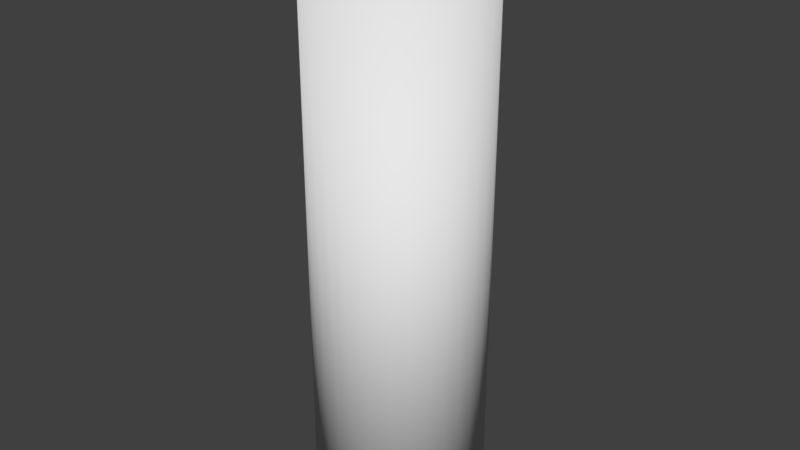 # Source: GrowButton.blend  (saved by Blender 2.77.0; exported with 4.5.12 LTS)
import bpy
from mathutils import Matrix  # noqa: F401  (used for matrix-valued properties, if any)

bpy.ops.wm.read_factory_settings(use_empty=True)
scene = bpy.context.scene
scene.name = 'Scene'

# ---- collections
col_collection_1 = bpy.data.collections.new('Collection 1'); scene.collection.children.link(col_collection_1)

# ---- world
world_world = bpy.data.worlds.new('World'); scene.world = world_world
world_world.color = (0.05088, 0.05088, 0.05088)
world_world.use_sun_shadow = False
world_world.sun_shadow_jitter_overblur = 0.0
world_world.cycles.sampling_method = 'MANUAL'

# ---- meshes
me_cylinder_001 = bpy.data.meshes.new('Cylinder.001')
me_cylinder_001.from_pydata([(0.01819, 0.6362, 5.784), (0.1428, 0.624, 5.784), (0.01819, 0.7046, 4.33), (0.01819, 0.7046, 5.744), (0.1561, 0.691, 4.33), (0.1561, 0.691, 5.744), (0.2887, 0.6508, 4.33), (0.2887, 0.6508, 5.744), (0.4109, 0.5855, 4.33), (0.4109, 0.5855, 5.744), (0.518, 0.4976, 4.33), (0.518, 0.4976, 5.744), (0.606, 0.3904, 4.33), (0.606, 0.3904, 5.744), (0.6713, 0.2682, 4.33), (0.6713, 0.2682, 5.744), (0.7115, 0.1356, 4.33), (0.7115, 0.1356, 5.744), (0.7251, -0.002295, 4.33), (0.7251, -0.002295, 5.744), (0.7115, -0.1402, 4.33), (0.7115, -0.1402, 5.744), (0.6713, -0.2728, 4.33), (0.6713, -0.2728, 5.744), (0.606, -0.395, 4.33), (0.606, -0.395, 5.744), (0.518, -0.5021, 4.33), (0.518, -0.5021, 5.744), (0.4109, -0.5901, 4.33), (0.4109, -0.5901, 5.744), (0.2887, -0.6554, 4.33), (0.2887, -0.6554, 5.744), (0.1561, -0.6956, 4.33), (0.1561, -0.6956, 5.744), (0.01819, -0.7092, 4.33), (0.01819, -0.7092, 5.744), (-0.1197, -0.6956, 4.33), (-0.1197, -0.6956, 5.744), (-0.2523, -0.6554, 4.33), (-0.2523, -0.6554, 5.744), (-0.3745, -0.5901, 4.33), (-0.3745, -0.5901, 5.744), (-0.4817, -0.5021, 4.33), (-0.4817, -0.5021, 5.744), (-0.5696, -0.395, 4.33), (-0.5696, -0.395, 5.744), (-0.6349, -0.2728, 4.33), (-0.6349, -0.2728, 5.744), (-0.6751, -0.1402, 4.33), (-0.6751, -0.1402, 5.744), (-0.6887, -0.002295, 4.33), (-0.6887, -0.002295, 5.744), (-0.6751, 0.1356, 4.33), (-0.6751, 0.1356, 5.744), (-0.6349, 0.2682, 4.33), (-0.6349, 0.2682, 5.744), (-0.5696, 0.3904, 4.33), (-0.5696, 0.3904, 5.744), (-0.4817, 0.4976, 4.33), (-0.4817, 0.4976, 5.744), (-0.3745, 0.5855, 4.33), (-0.3745, 0.5855, 5.744), (-0.2523, 0.6508, 4.33), (-0.2523, 0.6508, 5.744), (-0.1197, 0.691, 4.33), (-0.1197, 0.691, 5.744), (0.2625, 0.5876, 5.784), (0.3729, 0.5286, 5.784), (0.4697, 0.4492, 5.784), (0.5491, 0.3525, 5.784), (0.6081, 0.2421, 5.784), (0.6445, 0.1223, 5.784), (0.6567, -0.002295, 5.784), (0.6445, -0.1269, 5.784), (0.6081, -0.2467, 5.784), (0.5491, -0.357, 5.784), (0.4697, -0.4538, 5.784), (0.3729, -0.5332, 5.784), (0.2625, -0.5922, 5.784), (0.1428, -0.6286, 5.784), (0.01819, -0.6408, 5.784), (-0.1064, -0.6286, 5.784), (-0.2262, -0.5922, 5.784), (-0.3366, -0.5332, 5.784), (-0.4333, -0.4538, 5.784), (-0.5127, -0.357, 5.784), (-0.5717, -0.2467, 5.784), (-0.6081, -0.1269, 5.784), (-0.6203, -0.002295, 5.784), (-0.6081, 0.1223, 5.784), (-0.5717, 0.2421, 5.784), (-0.5127, 0.3525, 5.784), (-0.4333, 0.4492, 5.784), (-0.3366, 0.5286, 5.784), (-0.2262, 0.5876, 5.784), (-0.1064, 0.624, 5.784)], [], [(23, 21, 73, 74), (2, 3, 5, 4), (39, 37, 81, 82), (4, 5, 7, 6), (55, 53, 89, 90), (6, 7, 9, 8), (17, 15, 70, 71), (8, 9, 11, 10), (33, 31, 78, 79), (10, 11, 13, 12), (49, 47, 86, 87), (12, 13, 15, 14), (65, 63, 94, 95), (14, 15, 17, 16), (11, 9, 67, 68), (16, 17, 19, 18), (27, 25, 75, 76), (18, 19, 21, 20), (43, 41, 83, 84), (20, 21, 23, 22), (59, 57, 91, 92), (22, 23, 25, 24), (21, 19, 72, 73), (24, 25, 27, 26), (37, 35, 80, 81), (26, 27, 29, 28), (53, 51, 88, 89), (28, 29, 31, 30), (5, 3, 0, 1), (30, 31, 33, 32), (15, 13, 69, 70), (32, 33, 35, 34), (31, 29, 77, 78), (34, 35, 37, 36), (47, 45, 85, 86), (36, 37, 39, 38), (63, 61, 93, 94), (38, 39, 41, 40), (9, 7, 66, 67), (40, 41, 43, 42), (25, 23, 74, 75), (42, 43, 45, 44), (41, 39, 82, 83), (44, 45, 47, 46), (57, 55, 90, 91), (46, 47, 49, 48), (19, 17, 71, 72), (48, 49, 51, 50), (35, 33, 79, 80), (50, 51, 53, 52), (51, 49, 87, 88), (52, 53, 55, 54), (13, 11, 68, 69), (54, 55, 57, 56), (29, 27, 76, 77), (56, 57, 59, 58), (45, 43, 84, 85), (58, 59, 61, 60), (61, 59, 92, 93), (60, 61, 63, 62), (3, 65, 95, 0), (1, 0, 95, 94, 93, 92, 91, 90, 89, 88, 87, 86, 85, 84, 83, 82, 81, 80, 79, 78, 77, 76, 75, 74, 73, 72, 71, 70, 69, 68, 67, 66), (62, 63, 65, 64), (7, 5, 1, 66), (64, 65, 3, 2), (2, 4, 6, 8, 10, 12, 14, 16, 18, 20, 22, 24, 26, 28, 30, 32, 34, 36, 38, 40, 42, 44, 46, 48, 50, 52, 54, 56, 58, 60, 62, 64)])
me_cylinder_001.polygons.foreach_set('use_smooth', [True] * 66)
me_cylinder_001.use_remesh_preserve_volume = False
me_cylinder_001.use_remesh_preserve_attributes = False
me_cylinder_001.use_mirror_vertex_groups = False
me_cylinder_001.update()
me_cylinder = bpy.data.meshes.new('Cylinder')
me_cylinder.from_pydata([(0.0, 1.0, -1.0), (0.0, 1.0, 5.355), (0.1951, 0.9808, -1.0), (0.1951, 0.9808, 5.342), (0.3827, 0.9239, -1.0), (0.3827, 0.9239, 5.342), (0.5556, 0.8315, -1.0), (0.5556, 0.8315, 5.342), (0.7071, 0.7071, -1.0), (0.7071, 0.7071, 5.342), (0.8315, 0.5556, -1.0), (0.8315, 0.5556, 5.342), (0.9239, 0.3827, -1.0), (0.9239, 0.3827, 5.342), (0.9808, 0.1951, -1.0), (0.9808, 0.1951, 5.342), (1.0, 7.55e-08, -1.0), (1.0, 7.55e-08, 5.342), (0.9808, -0.1951, -1.0), (0.9808, -0.1951, 5.342), (0.9239, -0.3827, -1.0), (0.9239, -0.3827, 5.342), (0.8315, -0.5556, -1.0), (0.8315, -0.5556, 5.342), (0.7071, -0.7071, -1.0), (0.7071, -0.7071, 5.342), (0.5556, -0.8315, -1.0), (0.5556, -0.8315, 5.342), (0.3827, -0.9239, -1.0), (0.3827, -0.9239, 5.342), (0.1951, -0.9808, -1.0), (0.1951, -0.9808, 5.342), (-3.258e-07, -1.0, -1.0), (-3.258e-07, -1.0, 5.355), (-0.1951, -0.9808, -1.0), (-0.1951, -0.9808, 5.386), (-0.3827, -0.9239, -1.0), (-0.3827, -0.9239, 5.428), (-0.5556, -0.8315, -1.0), (-0.5556, -0.8315, 5.484), (-0.7071, -0.7071, -1.0), (-0.7071, -0.7071, 5.541), (-0.8315, -0.5556, -1.0), (-0.8315, -0.5556, 5.61), (-0.9239, -0.3827, -1.0), (-0.9239, -0.3827, 5.687), (-0.9808, -0.1951, -1.0), (-0.9808, -0.1951, 5.753), (-1.0, 9.656e-07, -1.0), (-1.0, 9.656e-07, 5.798), (-0.9808, 0.1951, -1.0), (-0.9808, 0.1951, 5.753), (-0.9239, 0.3827, -1.0), (-0.9239, 0.3827, 5.687), (-0.8315, 0.5556, -1.0), (-0.8315, 0.5556, 5.61), (-0.7071, 0.7071, -1.0), (-0.7071, 0.7071, 5.541), (-0.5556, 0.8315, -1.0), (-0.5556, 0.8315, 5.484), (-0.3827, 0.9239, -1.0), (-0.3827, 0.9239, 5.428), (-0.1951, 0.9808, -1.0), (-0.1951, 0.9808, 5.386), (0.149, 0.7493, 5.229), (2.803e-08, 0.7639, 5.229), (0.2923, 0.7058, 5.229), (0.4244, 0.6352, 5.229), (0.5402, 0.5402, 5.229), (0.6352, 0.4244, 5.229), (0.7058, 0.2923, 5.229), (0.7493, 0.149, 5.229), (0.7639, 1.25e-07, 5.229), (0.7493, -0.149, 5.229), (0.7058, -0.2923, 5.229), (0.6352, -0.4244, 5.229), (0.5402, -0.5402, 5.229), (0.4244, -0.6352, 5.229), (0.2923, -0.7058, 5.229), (0.149, -0.7493, 5.229), (-2.209e-07, -0.7639, 5.229), (-0.149, -0.7493, 5.229), (-0.2923, -0.7058, 5.229), (-0.4244, -0.6352, 5.229), (-0.5402, -0.5402, 5.229), (-0.6352, -0.4244, 5.229), (-0.7058, -0.2923, 5.229), (-0.7493, -0.149, 5.229), (-0.7639, 8.049e-07, 5.229), (-0.7493, 0.149, 5.229), (-0.7058, 0.2923, 5.229), (-0.6352, 0.4244, 5.229), (-0.5402, 0.5402, 5.229), (-0.4244, 0.6352, 5.229), (-0.2923, 0.7058, 5.229), (-0.149, 0.7493, 5.229)], [], [(0, 1, 3, 2), (2, 3, 5, 4), (4, 5, 7, 6), (6, 7, 9, 8), (8, 9, 11, 10), (10, 11, 13, 12), (12, 13, 15, 14), (14, 15, 17, 16), (16, 17, 19, 18), (18, 19, 21, 20), (20, 21, 23, 22), (22, 23, 25, 24), (24, 25, 27, 26), (26, 27, 29, 28), (28, 29, 31, 30), (30, 31, 33, 32), (32, 33, 35, 34), (34, 35, 37, 36), (36, 37, 39, 38), (38, 39, 41, 40), (40, 41, 43, 42), (42, 43, 45, 44), (44, 45, 47, 46), (46, 47, 49, 48), (48, 49, 51, 50), (50, 51, 53, 52), (52, 53, 55, 54), (54, 55, 57, 56), (56, 57, 59, 58), (58, 59, 61, 60), (9, 7, 67, 68), (60, 61, 63, 62), (62, 63, 1, 0), (0, 2, 4, 6, 8, 10, 12, 14, 16, 18, 20, 22, 24, 26, 28, 30, 32, 34, 36, 38, 40, 42, 44, 46, 48, 50, 52, 54, 56, 58, 60, 62), (64, 65, 95, 94, 93, 92, 91, 90, 89, 88, 87, 86, 85, 84, 83, 82, 81, 80, 79, 78, 77, 76, 75, 74, 73, 72, 71, 70, 69, 68, 67, 66), (27, 25, 76, 77), (45, 43, 85, 86), (63, 61, 94, 95), (19, 17, 72, 73), (37, 35, 81, 82), (55, 53, 90, 91), (11, 9, 68, 69), (29, 27, 77, 78), (47, 45, 86, 87), (3, 1, 65, 64), (1, 63, 95, 65), (21, 19, 73, 74), (39, 37, 82, 83), (57, 55, 91, 92), (13, 11, 69, 70), (31, 29, 78, 79), (49, 47, 87, 88), (5, 3, 64, 66), (23, 21, 74, 75), (41, 39, 83, 84), (59, 57, 92, 93), (15, 13, 70, 71), (33, 31, 79, 80), (51, 49, 88, 89), (7, 5, 66, 67), (25, 23, 75, 76), (43, 41, 84, 85), (61, 59, 93, 94), (17, 15, 71, 72), (35, 33, 80, 81), (53, 51, 89, 90)])
me_cylinder.polygons.foreach_set('use_smooth', [True] * 66)
me_cylinder.use_remesh_preserve_volume = False
me_cylinder.use_remesh_preserve_attributes = False
me_cylinder.use_mirror_vertex_groups = False
me_cylinder.update()

# ---- objects
ob_cylinder_001 = bpy.data.objects.new('Cylinder.001', me_cylinder_001)
ob_cylinder = bpy.data.objects.new('Cylinder', me_cylinder)

# ---- transforms, parenting, visibility, modifiers, constraints
ob_cylinder_001.location = (0.0, 0.0, 1.01)
ob_cylinder_001.lineart.crease_threshold = 0.0
ob_cylinder.location = (0.0, 0.0, 1.01)
ob_cylinder.lineart.crease_threshold = 0.0

# ---- collection membership
col_collection_1.objects.link(ob_cylinder_001)
col_collection_1.objects.link(ob_cylinder)

# ---- scene / render settings (as saved in the file)
scene.frame_start = 1; scene.frame_end = 250; scene.frame_set(1)
scene.render.engine = 'BLENDER_EEVEE_NEXT'
scene.render.resolution_percentage = 50
scene.render.dither_intensity = 0.0
scene.cycles.use_denoising = False
scene.cycles.samples = 128
scene.cycles.sampling_pattern = 'TABULATED_SOBOL'
scene.cycles.light_sampling_threshold = 0.0
scene.cycles.use_adaptive_sampling = False
scene.cycles.use_light_tree = False
scene.cycles.blur_glossy = 0.0
scene.cycles.sample_clamp_indirect = 0.0
scene.view_settings.view_transform = 'Standard'
bpy.context.view_layer.update()

# ---- added for rendering (the .blend has no active camera and no usable light): camera, sun
cam_auto = bpy.data.cameras.new('AutoCamera')
cam_auto.lens = 50.0
cam_auto.sensor_width = 36.0
cam_auto.clip_end = 1000.0
ob_auto_camera = bpy.data.objects.new('AutoCamera', cam_auto)
scene.collection.objects.link(ob_auto_camera)
ob_auto_camera.location = (6.81234, -8.17481, 8.85925)
ob_auto_camera.rotation_euler = (1.09748, -7.21219e-08, 0.694738)
scene.camera = ob_auto_camera
light_auto_sun = bpy.data.lights.new('AutoSun', 'SUN')
light_auto_sun.energy = 3.0
light_auto_sun.angle = 0.0523599
ob_auto_sun = bpy.data.objects.new('AutoSun', light_auto_sun)
scene.collection.objects.link(ob_auto_sun)
ob_auto_sun.rotation_euler = (0.872665, 0.174533, 0.523599)
bpy.context.view_layer.update()
